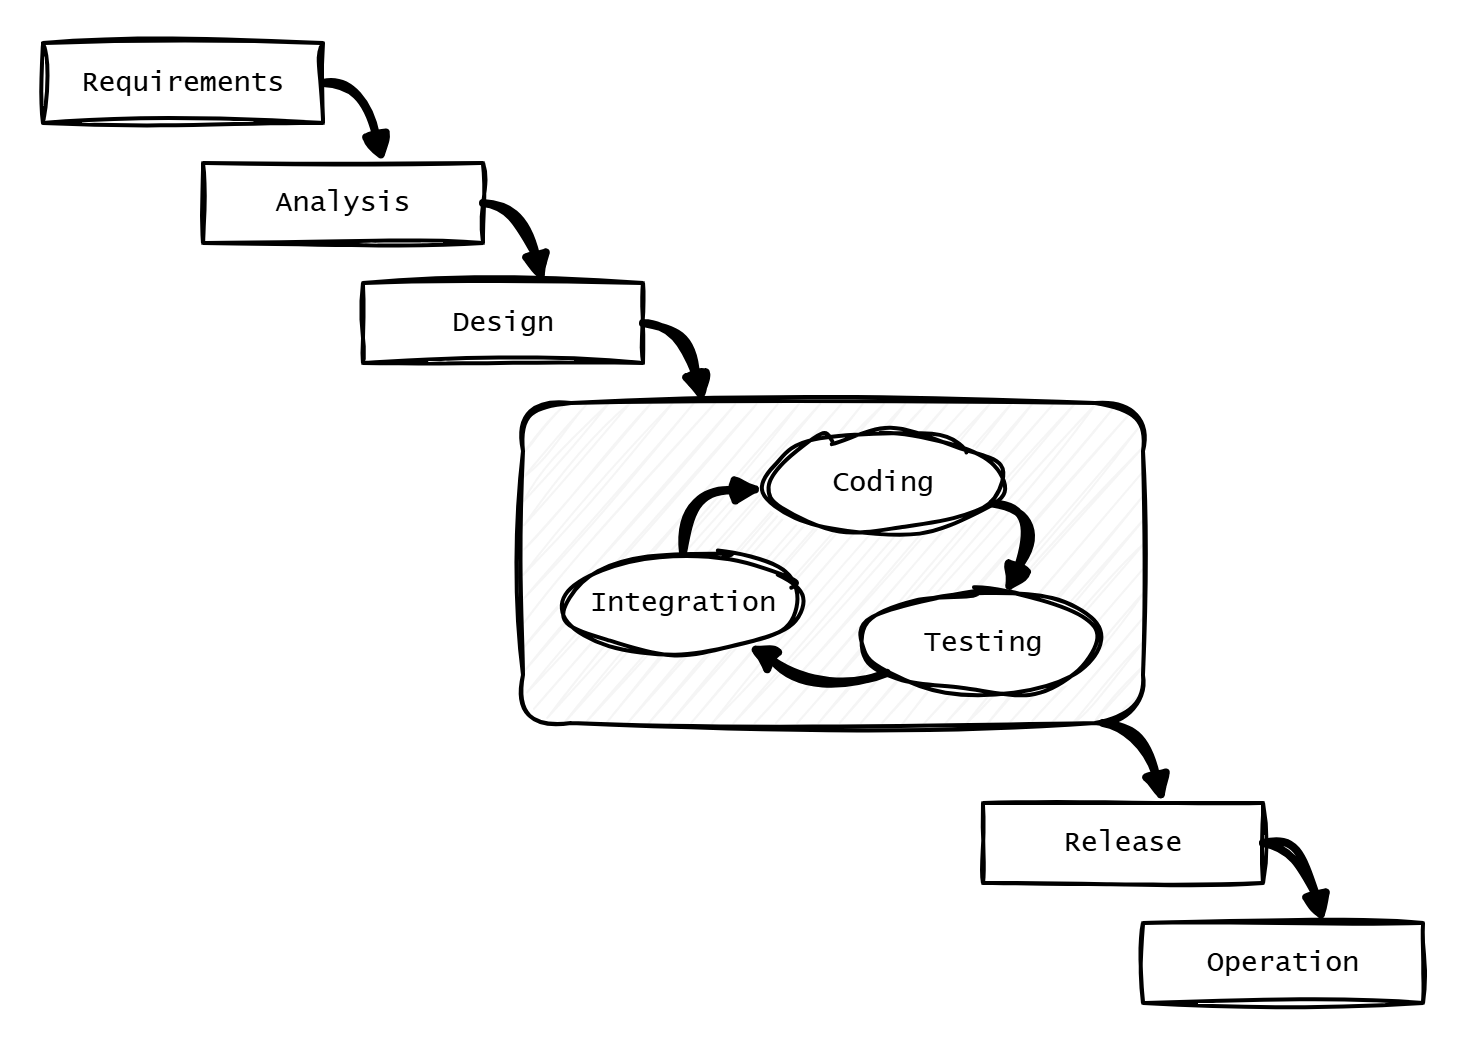

The diagram above was exported from draw.io. Its source (the exported page's mxGraphModel, read from the mxfile embedded in the PNG):
<mxGraphModel dx="1042" dy="834" grid="1" gridSize="10" guides="1" tooltips="1" connect="1" arrows="1" fold="1" page="1" pageScale="1" pageWidth="827" pageHeight="1169" math="0" shadow="0">
  <root>
    <mxCell id="0" />
    <mxCell id="1" parent="0" />
    <mxCell id="5ACilw-s2pzUVYpzY-Y--3" value="" style="rounded=1;whiteSpace=wrap;html=1;fillColor=#f5f5f5;strokeColor=#000000;sketch=1;curveFitting=1;jiggle=2;fontColor=#333333;strokeWidth=2;" parent="1" vertex="1">
      <mxGeometry x="280" y="220" width="310" height="160" as="geometry" />
    </mxCell>
    <mxCell id="hrBbRlhsaCcnHXH5dRRE-1" value="&lt;span&gt;Requirements&lt;/span&gt;" style="rounded=0;whiteSpace=wrap;html=1;fontStyle=0;fontFamily=Lucida Console;fontSize=14;strokeWidth=2;miterlimit=4;shadow=0;sketch=1;curveFitting=1;jiggle=2;" parent="1" vertex="1">
      <mxGeometry x="40" y="40" width="140" height="40" as="geometry" />
    </mxCell>
    <mxCell id="hrBbRlhsaCcnHXH5dRRE-2" value="&lt;span&gt;Analysis&lt;/span&gt;" style="rounded=0;whiteSpace=wrap;html=1;fontStyle=0;fontFamily=Lucida Console;fontSize=14;strokeWidth=2;sketch=1;curveFitting=1;jiggle=2;" parent="1" vertex="1">
      <mxGeometry x="120" y="100" width="140" height="40" as="geometry" />
    </mxCell>
    <mxCell id="hrBbRlhsaCcnHXH5dRRE-4" value="&lt;span&gt;Design&lt;/span&gt;" style="rounded=0;whiteSpace=wrap;html=1;fontStyle=0;fontFamily=Lucida Console;fontSize=14;strokeWidth=2;sketch=1;curveFitting=1;jiggle=2;" parent="1" vertex="1">
      <mxGeometry x="200" y="160" width="140" height="40" as="geometry" />
    </mxCell>
    <mxCell id="hrBbRlhsaCcnHXH5dRRE-7" value="&lt;span&gt;Release&lt;/span&gt;" style="rounded=0;whiteSpace=wrap;html=1;fontStyle=0;fontFamily=Lucida Console;fontSize=14;strokeWidth=2;sketch=1;curveFitting=1;jiggle=2;" parent="1" vertex="1">
      <mxGeometry x="510" y="420" width="140" height="40" as="geometry" />
    </mxCell>
    <mxCell id="hrBbRlhsaCcnHXH5dRRE-8" value="&lt;span&gt;Operation&lt;/span&gt;" style="rounded=0;whiteSpace=wrap;html=1;fontStyle=0;fontFamily=Lucida Console;fontSize=14;strokeWidth=2;sketch=1;curveFitting=1;jiggle=2;" parent="1" vertex="1">
      <mxGeometry x="590" y="480" width="140" height="40" as="geometry" />
    </mxCell>
    <mxCell id="hrBbRlhsaCcnHXH5dRRE-18" value="" style="curved=1;endArrow=block;html=1;rounded=0;exitX=1;exitY=0.5;exitDx=0;exitDy=0;strokeWidth=4;endFill=1;entryX=0.643;entryY=0;entryDx=0;entryDy=0;entryPerimeter=0;sketch=1;curveFitting=1;jiggle=2;" parent="1" source="hrBbRlhsaCcnHXH5dRRE-1" target="hrBbRlhsaCcnHXH5dRRE-2" edge="1">
      <mxGeometry width="50" height="50" relative="1" as="geometry">
        <mxPoint x="330" y="100" as="sourcePoint" />
        <mxPoint x="380" y="50" as="targetPoint" />
        <Array as="points">
          <mxPoint x="200" y="60" />
        </Array>
      </mxGeometry>
    </mxCell>
    <mxCell id="hrBbRlhsaCcnHXH5dRRE-19" value="" style="curved=1;endArrow=block;html=1;rounded=0;exitX=1;exitY=0.5;exitDx=0;exitDy=0;strokeWidth=4;endFill=1;entryX=0.643;entryY=0;entryDx=0;entryDy=0;entryPerimeter=0;sketch=1;curveFitting=1;jiggle=2;" parent="1" edge="1">
      <mxGeometry width="50" height="50" relative="1" as="geometry">
        <mxPoint x="260" y="120" as="sourcePoint" />
        <mxPoint x="290" y="160" as="targetPoint" />
        <Array as="points">
          <mxPoint x="280" y="120" />
        </Array>
      </mxGeometry>
    </mxCell>
    <mxCell id="hrBbRlhsaCcnHXH5dRRE-20" value="" style="curved=1;endArrow=block;html=1;rounded=0;exitX=1;exitY=0.5;exitDx=0;exitDy=0;strokeWidth=4;endFill=1;entryX=0.643;entryY=0;entryDx=0;entryDy=0;entryPerimeter=0;sketch=1;curveFitting=1;jiggle=2;" parent="1" edge="1">
      <mxGeometry width="50" height="50" relative="1" as="geometry">
        <mxPoint x="340" y="180" as="sourcePoint" />
        <mxPoint x="370" y="220" as="targetPoint" />
        <Array as="points">
          <mxPoint x="360" y="180" />
        </Array>
      </mxGeometry>
    </mxCell>
    <mxCell id="hrBbRlhsaCcnHXH5dRRE-22" value="" style="curved=1;endArrow=block;html=1;rounded=0;exitX=1;exitY=0.5;exitDx=0;exitDy=0;strokeWidth=4;endFill=1;entryX=0.643;entryY=0;entryDx=0;entryDy=0;entryPerimeter=0;sketch=1;curveFitting=1;jiggle=2;" parent="1" edge="1">
      <mxGeometry width="50" height="50" relative="1" as="geometry">
        <mxPoint x="570" y="380" as="sourcePoint" />
        <mxPoint x="600" y="420" as="targetPoint" />
        <Array as="points">
          <mxPoint x="590" y="380" />
        </Array>
      </mxGeometry>
    </mxCell>
    <mxCell id="hrBbRlhsaCcnHXH5dRRE-23" value="" style="curved=1;endArrow=block;html=1;rounded=0;exitX=1;exitY=0.5;exitDx=0;exitDy=0;strokeWidth=4;endFill=1;entryX=0.643;entryY=0;entryDx=0;entryDy=0;entryPerimeter=0;sketch=1;curveFitting=1;jiggle=2;" parent="1" edge="1">
      <mxGeometry width="50" height="50" relative="1" as="geometry">
        <mxPoint x="650" y="440" as="sourcePoint" />
        <mxPoint x="680" y="480" as="targetPoint" />
        <Array as="points">
          <mxPoint x="670" y="440" />
        </Array>
      </mxGeometry>
    </mxCell>
    <mxCell id="Mq9I9TQuFpbFucoD6HDy-1" value="&lt;span style=&quot;font-family: &amp;quot;Lucida Console&amp;quot;; font-size: 14px;&quot;&gt;Coding&lt;/span&gt;" style="ellipse;whiteSpace=wrap;html=1;strokeWidth=2;sketch=1;curveFitting=1;jiggle=2;" parent="1" vertex="1">
      <mxGeometry x="400" y="235" width="120" height="50" as="geometry" />
    </mxCell>
    <mxCell id="Mq9I9TQuFpbFucoD6HDy-2" value="&lt;span style=&quot;font-family: &amp;quot;Lucida Console&amp;quot;; font-size: 14px;&quot;&gt;Testing&lt;/span&gt;" style="ellipse;whiteSpace=wrap;html=1;strokeWidth=2;sketch=1;curveFitting=1;jiggle=2;" parent="1" vertex="1">
      <mxGeometry x="450" y="315" width="120" height="50" as="geometry" />
    </mxCell>
    <mxCell id="Mq9I9TQuFpbFucoD6HDy-3" value="&lt;span style=&quot;font-family: &amp;quot;Lucida Console&amp;quot;; font-size: 14px;&quot;&gt;Integration&lt;/span&gt;" style="ellipse;whiteSpace=wrap;html=1;strokeWidth=2;sketch=1;curveFitting=1;jiggle=2;" parent="1" vertex="1">
      <mxGeometry x="300" y="295" width="120" height="50" as="geometry" />
    </mxCell>
    <mxCell id="Mq9I9TQuFpbFucoD6HDy-4" value="" style="curved=1;endArrow=block;html=1;rounded=0;strokeWidth=4;endFill=1;sketch=1;curveFitting=1;jiggle=2;" parent="1" source="Mq9I9TQuFpbFucoD6HDy-1" target="Mq9I9TQuFpbFucoD6HDy-2" edge="1">
      <mxGeometry width="50" height="50" relative="1" as="geometry">
        <mxPoint x="520" y="275" as="sourcePoint" />
        <mxPoint x="550" y="315" as="targetPoint" />
        <Array as="points">
          <mxPoint x="540" y="275" />
        </Array>
      </mxGeometry>
    </mxCell>
    <mxCell id="Mq9I9TQuFpbFucoD6HDy-5" value="" style="curved=1;endArrow=block;html=1;rounded=0;strokeWidth=4;endFill=1;sketch=1;curveFitting=1;jiggle=2;" parent="1" source="Mq9I9TQuFpbFucoD6HDy-2" target="Mq9I9TQuFpbFucoD6HDy-3" edge="1">
      <mxGeometry width="50" height="50" relative="1" as="geometry">
        <mxPoint x="410" y="365" as="sourcePoint" />
        <mxPoint x="440" y="405" as="targetPoint" />
        <Array as="points">
          <mxPoint x="430" y="365" />
        </Array>
      </mxGeometry>
    </mxCell>
    <mxCell id="Mq9I9TQuFpbFucoD6HDy-6" value="" style="curved=1;endArrow=block;html=1;rounded=0;strokeWidth=4;endFill=1;sketch=1;curveFitting=1;jiggle=2;" parent="1" source="Mq9I9TQuFpbFucoD6HDy-3" target="Mq9I9TQuFpbFucoD6HDy-1" edge="1">
      <mxGeometry width="50" height="50" relative="1" as="geometry">
        <mxPoint x="320" y="240" as="sourcePoint" />
        <mxPoint x="350" y="280" as="targetPoint" />
        <Array as="points">
          <mxPoint x="360" y="265" />
        </Array>
      </mxGeometry>
    </mxCell>
  </root>
</mxGraphModel>